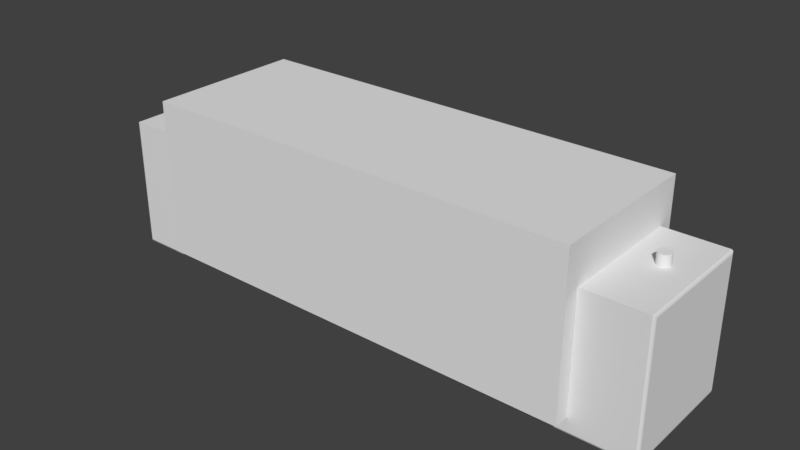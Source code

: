 # Source: foot.blend  (saved by Blender 2.79.0; exported with 4.5.12 LTS)
import bpy
from mathutils import Matrix  # noqa: F401  (used for matrix-valued properties, if any)

bpy.ops.wm.read_factory_settings(use_empty=True)
scene = bpy.context.scene
scene.name = 'Scene'

# ---- collections
col_collection_1 = bpy.data.collections.new('Collection 1'); scene.collection.children.link(col_collection_1)

# ---- materials (node trees are filled in below, after node groups)
mat_material = bpy.data.materials.new('Material')
mat_material.alpha_threshold = 0.0
mat_material.use_transparent_shadow = False
mat_material.roughness = 0.5
mat_material.line_color = (0.0, 0.0, 0.0, 1.0)

# ---- material node trees

# ---- world
world_world = bpy.data.worlds.new('World'); scene.world = world_world
world_world.color = (0.05088, 0.05088, 0.05088)
world_world.use_sun_shadow = False
world_world.sun_shadow_jitter_overblur = 0.0
world_world.cycles.sampling_method = 'MANUAL'

# ---- meshes
me_cube_001 = bpy.data.meshes.new('Cube.001')
me_cube_001.from_pydata([(-1000.0, 0.0, -1000.0), (-1000.0, 0.0, 1000.0), (-1000.0, 2000.0, -1000.0), (-1000.0, 2000.0, 1000.0), (1000.0, 0.0, -1000.0), (1000.0, 0.0, 1000.0), (1000.0, 2000.0, -1000.0), (1000.0, 2000.0, 1000.0)], [], [(0, 1, 3, 2), (2, 3, 7, 6), (6, 7, 5, 4), (4, 5, 1, 0), (2, 6, 4, 0), (7, 3, 1, 5)])
me_cube_001.use_remesh_preserve_volume = False
me_cube_001.use_remesh_preserve_attributes = False
me_cube_001.use_mirror_vertex_groups = False
me_cube_001.update()
me_cylinder = bpy.data.meshes.new('Cylinder')
me_cylinder.from_pydata([(0.0, 5.0, -1.907e-06), (0.0, 5.0, 50.0), (0.9755, 4.904, -1.907e-06), (0.9755, 4.904, 50.0), (1.913, 4.619, -1.907e-06), (1.913, 4.619, 50.0), (2.778, 4.157, -1.907e-06), (2.778, 4.157, 50.0), (3.536, 3.536, -1.907e-06), (3.536, 3.536, 50.0), (4.157, 2.778, -1.907e-06), (4.157, 2.778, 50.0), (4.619, 1.913, -1.907e-06), (4.619, 1.913, 50.0), (4.904, 0.9755, -1.907e-06), (4.904, 0.9755, 50.0), (5.0, 3.775e-07, -1.907e-06), (5.0, 3.775e-07, 50.0), (4.904, -0.9755, -1.907e-06), (4.904, -0.9755, 50.0), (4.619, -1.913, -1.907e-06), (4.619, -1.913, 50.0), (4.157, -2.778, -1.907e-06), (4.157, -2.778, 50.0), (3.536, -3.536, -1.907e-06), (3.536, -3.536, 50.0), (2.778, -4.157, -1.907e-06), (2.778, -4.157, 50.0), (1.913, -4.619, -1.907e-06), (1.913, -4.619, 50.0), (0.9755, -4.904, -1.907e-06), (0.9755, -4.904, 50.0), (-1.629e-06, -5.0, -1.907e-06), (-1.629e-06, -5.0, 50.0), (-0.9755, -4.904, -1.907e-06), (-0.9755, -4.904, 50.0), (-1.913, -4.619, -1.907e-06), (-1.913, -4.619, 50.0), (-2.778, -4.157, -1.907e-06), (-2.778, -4.157, 50.0), (-3.536, -3.536, -1.907e-06), (-3.536, -3.536, 50.0), (-4.157, -2.778, -1.907e-06), (-4.157, -2.778, 50.0), (-4.619, -1.913, -1.907e-06), (-4.619, -1.913, 50.0), (-4.904, -0.9754, -1.907e-06), (-4.904, -0.9754, 50.0), (-5.0, 4.828e-06, -1.907e-06), (-5.0, 4.828e-06, 50.0), (-4.904, 0.9755, -1.907e-06), (-4.904, 0.9755, 50.0), (-4.619, 1.913, -1.907e-06), (-4.619, 1.913, 50.0), (-4.157, 2.778, -1.907e-06), (-4.157, 2.778, 50.0), (-3.536, 3.536, -1.907e-06), (-3.536, 3.536, 50.0), (-2.778, 4.157, -1.907e-06), (-2.778, 4.157, 50.0), (-1.913, 4.619, -1.907e-06), (-1.913, 4.619, 50.0), (-0.9754, 4.904, -1.907e-06), (-0.9754, 4.904, 50.0)], [], [(0, 1, 3, 2), (2, 3, 5, 4), (4, 5, 7, 6), (6, 7, 9, 8), (8, 9, 11, 10), (10, 11, 13, 12), (12, 13, 15, 14), (14, 15, 17, 16), (16, 17, 19, 18), (18, 19, 21, 20), (20, 21, 23, 22), (22, 23, 25, 24), (24, 25, 27, 26), (26, 27, 29, 28), (28, 29, 31, 30), (30, 31, 33, 32), (32, 33, 35, 34), (34, 35, 37, 36), (36, 37, 39, 38), (38, 39, 41, 40), (40, 41, 43, 42), (42, 43, 45, 44), (44, 45, 47, 46), (46, 47, 49, 48), (48, 49, 51, 50), (50, 51, 53, 52), (52, 53, 55, 54), (54, 55, 57, 56), (56, 57, 59, 58), (58, 59, 61, 60), (3, 1, 63, 61, 59, 57, 55, 53, 51, 49, 47, 45, 43, 41, 39, 37, 35, 33, 31, 29, 27, 25, 23, 21, 19, 17, 15, 13, 11, 9, 7, 5), (60, 61, 63, 62), (62, 63, 1, 0), (0, 2, 4, 6, 8, 10, 12, 14, 16, 18, 20, 22, 24, 26, 28, 30, 32, 34, 36, 38, 40, 42, 44, 46, 48, 50, 52, 54, 56, 58, 60, 62)])
me_cylinder.use_remesh_preserve_volume = False
me_cylinder.use_remesh_preserve_attributes = False
me_cylinder.use_mirror_vertex_groups = False
me_cylinder.update()
me_cube = bpy.data.meshes.new('Cube')
me_cube.from_pydata([(90.0, 42.0, -20.0), (90.0, 0.0, -20.0), (-90.0, 3.755e-06, -20.0), (-90.0, 42.0, -20.0), (90.0, 42.0, 20.0), (90.0, -1.252e-05, 20.0), (-90.0, 7.51e-06, 20.0), (-90.0, 42.0, 20.0)], [], [(0, 1, 2, 3), (4, 7, 6, 5), (0, 4, 5, 1), (1, 5, 6, 2), (2, 6, 7, 3), (4, 0, 3, 7)])
me_cube.materials.append(mat_material)
me_cube.use_remesh_preserve_volume = False
me_cube.use_remesh_preserve_attributes = False
me_cube.use_mirror_vertex_groups = False
me_cube.update()
me_cylinder_001 = bpy.data.meshes.new('Cylinder.001')
me_cylinder_001.from_pydata([(0.0, 2.0, 0.0), (0.0, 2.0, 10.0), (0.3902, 1.962, 0.0), (0.3902, 1.962, 10.0), (0.7654, 1.848, 0.0), (0.7654, 1.848, 10.0), (1.111, 1.663, 0.0), (1.111, 1.663, 10.0), (1.414, 1.414, 0.0), (1.414, 1.414, 10.0), (1.663, 1.111, 0.0), (1.663, 1.111, 10.0), (1.848, 0.7654, 0.0), (1.848, 0.7654, 10.0), (1.962, 0.3902, 0.0), (1.962, 0.3902, 10.0), (2.0, 1.51e-07, 0.0), (2.0, 1.51e-07, 10.0), (1.962, -0.3902, 0.0), (1.962, -0.3902, 10.0), (1.848, -0.7654, 0.0), (1.848, -0.7654, 10.0), (1.663, -1.111, 0.0), (1.663, -1.111, 10.0), (1.414, -1.414, 0.0), (1.414, -1.414, 10.0), (1.111, -1.663, 0.0), (1.111, -1.663, 10.0), (0.7654, -1.848, 0.0), (0.7654, -1.848, 10.0), (0.3902, -1.962, 0.0), (0.3902, -1.962, 10.0), (-6.517e-07, -2.0, 0.0), (-6.517e-07, -2.0, 10.0), (-0.3902, -1.962, 0.0), (-0.3902, -1.962, 10.0), (-0.7654, -1.848, 0.0), (-0.7654, -1.848, 10.0), (-1.111, -1.663, 0.0), (-1.111, -1.663, 10.0), (-1.414, -1.414, 0.0), (-1.414, -1.414, 10.0), (-1.663, -1.111, 0.0), (-1.663, -1.111, 10.0), (-1.848, -0.7654, 0.0), (-1.848, -0.7654, 10.0), (-1.962, -0.3902, 0.0), (-1.962, -0.3902, 10.0), (-2.0, 1.931e-06, 0.0), (-2.0, 1.931e-06, 10.0), (-1.962, 0.3902, 0.0), (-1.962, 0.3902, 10.0), (-1.848, 0.7654, 0.0), (-1.848, 0.7654, 10.0), (-1.663, 1.111, 0.0), (-1.663, 1.111, 10.0), (-1.414, 1.414, 0.0), (-1.414, 1.414, 10.0), (-1.111, 1.663, 0.0), (-1.111, 1.663, 10.0), (-0.7654, 1.848, 0.0), (-0.7654, 1.848, 10.0), (-0.3902, 1.962, 0.0), (-0.3902, 1.962, 10.0)], [], [(0, 1, 3, 2), (2, 3, 5, 4), (4, 5, 7, 6), (6, 7, 9, 8), (8, 9, 11, 10), (10, 11, 13, 12), (12, 13, 15, 14), (14, 15, 17, 16), (16, 17, 19, 18), (18, 19, 21, 20), (20, 21, 23, 22), (22, 23, 25, 24), (24, 25, 27, 26), (26, 27, 29, 28), (28, 29, 31, 30), (30, 31, 33, 32), (32, 33, 35, 34), (34, 35, 37, 36), (36, 37, 39, 38), (38, 39, 41, 40), (40, 41, 43, 42), (42, 43, 45, 44), (44, 45, 47, 46), (46, 47, 49, 48), (48, 49, 51, 50), (50, 51, 53, 52), (52, 53, 55, 54), (54, 55, 57, 56), (56, 57, 59, 58), (58, 59, 61, 60), (3, 1, 63, 61, 59, 57, 55, 53, 51, 49, 47, 45, 43, 41, 39, 37, 35, 33, 31, 29, 27, 25, 23, 21, 19, 17, 15, 13, 11, 9, 7, 5), (60, 61, 63, 62), (62, 63, 1, 0), (0, 2, 4, 6, 8, 10, 12, 14, 16, 18, 20, 22, 24, 26, 28, 30, 32, 34, 36, 38, 40, 42, 44, 46, 48, 50, 52, 54, 56, 58, 60, 62)])
me_cylinder_001.use_remesh_preserve_volume = False
me_cylinder_001.use_remesh_preserve_attributes = False
me_cylinder_001.use_mirror_vertex_groups = False
me_cylinder_001.update()

# ---- objects
ob_cube_001 = bpy.data.objects.new('Cube.001', me_cube_001)
ob_cylinder = bpy.data.objects.new('Cylinder', me_cylinder)
ob_cube = bpy.data.objects.new('Cube', me_cube)
ob_cylinder_001 = bpy.data.objects.new('Cylinder.001', me_cylinder_001)

# ---- transforms, parenting, visibility, modifiers, constraints
ob_cube_001.location = (0.0, -2.5, 4.5)
ob_cube_001.rotation_euler = (1.571, -0.0, 0.0)
ob_cube_001.scale = (0.07, 0.025, 0.025)
ob_cube_001.display_type = 'WIRE'
ob_cube_001.lineart.crease_threshold = 0.0
ob_cylinder.location = (80.0, 0.0, -1.0)
ob_cylinder.scale = (1.0, 1.0, 0.8)
ob_cylinder.display_type = 'WIRE'
ob_cylinder.lineart.crease_threshold = 0.0
_m = ob_cylinder.modifiers.new('Mirror', 'MIRROR')
_m.mirror_object = ob_cube
ob_cube.location = (-2.48e-05, -2.5, -0.5)
ob_cube.rotation_euler = (1.571, -0.0, 0.0)
ob_cube.lock_rotations_4d = False
ob_cube.empty_display_type = 'ARROWS'
ob_cube.lineart.crease_threshold = 0.0
_vg = ob_cube.vertex_groups.new(name='Group')
_vg.add([0, 1, 2, 3, 4, 5, 6, 7], 1.0, 'REPLACE')
_m = ob_cube.modifiers.new('Boolean', 'BOOLEAN')
_m.object = ob_cube_001
_m.solver = 'FAST'
_m = ob_cube.modifiers.new('Boolean.001', 'BOOLEAN')
_m.object = ob_cylinder
_m.solver = 'FAST'
_m = ob_cube.modifiers.new('Boolean.002', 'BOOLEAN')
_m.object = ob_cylinder_001
_m.solver = 'FAST'
_m = ob_cube.modifiers.new('Bevel', 'BEVEL')
_m.width = 0.5
_m.width_pct = 0.5
_m.segments = 2
_m.limit_method = 'VGROUP'
_m.vertex_group = 'Group'
_m.offset_type = 'DEPTH'
_m.spread = 0.0
ob_cylinder_001.location = (80.0, 0.0, 35.0)
ob_cylinder_001.display_type = 'WIRE'
ob_cylinder_001.lineart.crease_threshold = 0.0
_m = ob_cylinder_001.modifiers.new('Mirror', 'MIRROR')
_m.mirror_object = ob_cube

# ---- collection membership
col_collection_1.objects.link(ob_cube_001)
col_collection_1.objects.link(ob_cylinder)
col_collection_1.objects.link(ob_cube)
col_collection_1.objects.link(ob_cylinder_001)

# ---- scene / render settings (as saved in the file)
scene.frame_start = 1; scene.frame_end = 250; scene.frame_set(1)
scene.render.engine = 'BLENDER_EEVEE_NEXT'
scene.render.resolution_percentage = 50
scene.render.dither_intensity = 0.0
scene.cycles.use_denoising = False
scene.cycles.samples = 128
scene.cycles.sampling_pattern = 'TABULATED_SOBOL'
scene.cycles.use_adaptive_sampling = False
scene.cycles.use_light_tree = False
scene.cycles.blur_glossy = 0.0
scene.cycles.sample_clamp_indirect = 0.0
scene.view_settings.view_transform = 'Standard'
scene.unit_settings.scale_length = 0.001
bpy.context.view_layer.update()

# ---- added for rendering (the .blend has no active camera and no usable light): camera, sun
cam_auto = bpy.data.cameras.new('AutoCamera')
cam_auto.lens = 50.0
cam_auto.sensor_width = 36.0
cam_auto.clip_end = 3164.51
ob_auto_camera = bpy.data.objects.new('AutoCamera', cam_auto)
scene.collection.objects.link(ob_auto_camera)
ob_auto_camera.location = (180.313, -218.877, 171.002)
ob_auto_camera.rotation_euler = (1.09748, -7.21219e-08, 0.694738)
scene.camera = ob_auto_camera
light_auto_sun = bpy.data.lights.new('AutoSun', 'SUN')
light_auto_sun.energy = 3.0
light_auto_sun.angle = 0.0523599
ob_auto_sun = bpy.data.objects.new('AutoSun', light_auto_sun)
scene.collection.objects.link(ob_auto_sun)
ob_auto_sun.rotation_euler = (0.872665, 0.174533, 0.523599)
bpy.context.view_layer.update()
